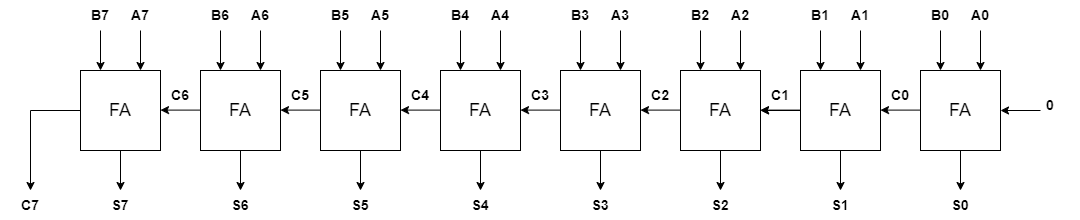

The diagram above was exported from draw.io. Its source (the exported page's mxGraphModel, read from the mxfile embedded in the PNG):
<mxGraphModel dx="1500" dy="746" grid="1" gridSize="10" guides="1" tooltips="1" connect="1" arrows="1" fold="1" page="1" pageScale="1" pageWidth="1169" pageHeight="827" math="0" shadow="0">
  <root>
    <mxCell id="0" />
    <mxCell id="1" parent="0" />
    <mxCell id="vyaCOTJJAjRc69aQJ9BS-1" value="&lt;font style=&quot;font-size: 18px;&quot;&gt;FA&lt;/font&gt;" style="whiteSpace=wrap;html=1;aspect=fixed;" vertex="1" parent="1">
      <mxGeometry x="110" y="160" width="80" height="80" as="geometry" />
    </mxCell>
    <mxCell id="vyaCOTJJAjRc69aQJ9BS-2" value="" style="endArrow=classic;html=1;rounded=0;" edge="1" parent="1">
      <mxGeometry width="50" height="50" relative="1" as="geometry">
        <mxPoint x="170" y="120" as="sourcePoint" />
        <mxPoint x="170" y="160" as="targetPoint" />
      </mxGeometry>
    </mxCell>
    <mxCell id="vyaCOTJJAjRc69aQJ9BS-3" value="" style="endArrow=classic;html=1;rounded=0;" edge="1" parent="1">
      <mxGeometry width="50" height="50" relative="1" as="geometry">
        <mxPoint x="130" y="120" as="sourcePoint" />
        <mxPoint x="130" y="160" as="targetPoint" />
      </mxGeometry>
    </mxCell>
    <mxCell id="vyaCOTJJAjRc69aQJ9BS-4" value="" style="endArrow=classic;html=1;rounded=0;exitX=0.5;exitY=1;exitDx=0;exitDy=0;" edge="1" parent="1" source="vyaCOTJJAjRc69aQJ9BS-1">
      <mxGeometry width="50" height="50" relative="1" as="geometry">
        <mxPoint x="175" y="250" as="sourcePoint" />
        <mxPoint x="150" y="280" as="targetPoint" />
      </mxGeometry>
    </mxCell>
    <mxCell id="vyaCOTJJAjRc69aQJ9BS-5" value="" style="endArrow=classic;html=1;rounded=0;" edge="1" parent="1">
      <mxGeometry width="50" height="50" relative="1" as="geometry">
        <mxPoint x="230" y="199.6" as="sourcePoint" />
        <mxPoint x="190" y="199.6" as="targetPoint" />
      </mxGeometry>
    </mxCell>
    <mxCell id="vyaCOTJJAjRc69aQJ9BS-56" value="&lt;font style=&quot;font-size: 18px;&quot;&gt;FA&lt;/font&gt;" style="whiteSpace=wrap;html=1;aspect=fixed;" vertex="1" parent="1">
      <mxGeometry x="230" y="160" width="80" height="80" as="geometry" />
    </mxCell>
    <mxCell id="vyaCOTJJAjRc69aQJ9BS-57" value="" style="endArrow=classic;html=1;rounded=0;" edge="1" parent="1">
      <mxGeometry width="50" height="50" relative="1" as="geometry">
        <mxPoint x="290" y="120" as="sourcePoint" />
        <mxPoint x="290" y="160" as="targetPoint" />
      </mxGeometry>
    </mxCell>
    <mxCell id="vyaCOTJJAjRc69aQJ9BS-58" value="" style="endArrow=classic;html=1;rounded=0;" edge="1" parent="1">
      <mxGeometry width="50" height="50" relative="1" as="geometry">
        <mxPoint x="250" y="120" as="sourcePoint" />
        <mxPoint x="250" y="160" as="targetPoint" />
      </mxGeometry>
    </mxCell>
    <mxCell id="vyaCOTJJAjRc69aQJ9BS-59" value="" style="endArrow=classic;html=1;rounded=0;exitX=0.5;exitY=1;exitDx=0;exitDy=0;" edge="1" parent="1" source="vyaCOTJJAjRc69aQJ9BS-56">
      <mxGeometry width="50" height="50" relative="1" as="geometry">
        <mxPoint x="295" y="250" as="sourcePoint" />
        <mxPoint x="270" y="280" as="targetPoint" />
      </mxGeometry>
    </mxCell>
    <mxCell id="vyaCOTJJAjRc69aQJ9BS-60" value="" style="endArrow=classic;html=1;rounded=0;" edge="1" parent="1">
      <mxGeometry width="50" height="50" relative="1" as="geometry">
        <mxPoint x="350" y="199.6" as="sourcePoint" />
        <mxPoint x="310" y="199.6" as="targetPoint" />
      </mxGeometry>
    </mxCell>
    <mxCell id="vyaCOTJJAjRc69aQJ9BS-61" value="&lt;font style=&quot;font-size: 18px;&quot;&gt;FA&lt;/font&gt;" style="whiteSpace=wrap;html=1;aspect=fixed;" vertex="1" parent="1">
      <mxGeometry x="350" y="160" width="80" height="80" as="geometry" />
    </mxCell>
    <mxCell id="vyaCOTJJAjRc69aQJ9BS-62" value="" style="endArrow=classic;html=1;rounded=0;" edge="1" parent="1">
      <mxGeometry width="50" height="50" relative="1" as="geometry">
        <mxPoint x="410" y="120" as="sourcePoint" />
        <mxPoint x="410" y="160" as="targetPoint" />
      </mxGeometry>
    </mxCell>
    <mxCell id="vyaCOTJJAjRc69aQJ9BS-63" value="" style="endArrow=classic;html=1;rounded=0;" edge="1" parent="1">
      <mxGeometry width="50" height="50" relative="1" as="geometry">
        <mxPoint x="370" y="120" as="sourcePoint" />
        <mxPoint x="370" y="160" as="targetPoint" />
      </mxGeometry>
    </mxCell>
    <mxCell id="vyaCOTJJAjRc69aQJ9BS-64" value="" style="endArrow=classic;html=1;rounded=0;exitX=0.5;exitY=1;exitDx=0;exitDy=0;" edge="1" parent="1" source="vyaCOTJJAjRc69aQJ9BS-61">
      <mxGeometry width="50" height="50" relative="1" as="geometry">
        <mxPoint x="415" y="250" as="sourcePoint" />
        <mxPoint x="390" y="280" as="targetPoint" />
      </mxGeometry>
    </mxCell>
    <mxCell id="vyaCOTJJAjRc69aQJ9BS-65" value="" style="endArrow=classic;html=1;rounded=0;" edge="1" parent="1">
      <mxGeometry width="50" height="50" relative="1" as="geometry">
        <mxPoint x="470" y="199.6" as="sourcePoint" />
        <mxPoint x="430" y="199.6" as="targetPoint" />
      </mxGeometry>
    </mxCell>
    <mxCell id="vyaCOTJJAjRc69aQJ9BS-66" value="&lt;font style=&quot;font-size: 18px;&quot;&gt;FA&lt;/font&gt;" style="whiteSpace=wrap;html=1;aspect=fixed;" vertex="1" parent="1">
      <mxGeometry x="470" y="160" width="80" height="80" as="geometry" />
    </mxCell>
    <mxCell id="vyaCOTJJAjRc69aQJ9BS-67" value="" style="endArrow=classic;html=1;rounded=0;" edge="1" parent="1">
      <mxGeometry width="50" height="50" relative="1" as="geometry">
        <mxPoint x="530" y="120" as="sourcePoint" />
        <mxPoint x="530" y="160" as="targetPoint" />
      </mxGeometry>
    </mxCell>
    <mxCell id="vyaCOTJJAjRc69aQJ9BS-68" value="" style="endArrow=classic;html=1;rounded=0;" edge="1" parent="1">
      <mxGeometry width="50" height="50" relative="1" as="geometry">
        <mxPoint x="490" y="120" as="sourcePoint" />
        <mxPoint x="490" y="160" as="targetPoint" />
      </mxGeometry>
    </mxCell>
    <mxCell id="vyaCOTJJAjRc69aQJ9BS-69" value="" style="endArrow=classic;html=1;rounded=0;exitX=0.5;exitY=1;exitDx=0;exitDy=0;" edge="1" parent="1" source="vyaCOTJJAjRc69aQJ9BS-66">
      <mxGeometry width="50" height="50" relative="1" as="geometry">
        <mxPoint x="535" y="250" as="sourcePoint" />
        <mxPoint x="510" y="280" as="targetPoint" />
      </mxGeometry>
    </mxCell>
    <mxCell id="vyaCOTJJAjRc69aQJ9BS-70" value="" style="endArrow=classic;html=1;rounded=0;" edge="1" parent="1">
      <mxGeometry width="50" height="50" relative="1" as="geometry">
        <mxPoint x="590" y="199.6" as="sourcePoint" />
        <mxPoint x="550" y="199.6" as="targetPoint" />
      </mxGeometry>
    </mxCell>
    <mxCell id="vyaCOTJJAjRc69aQJ9BS-71" value="&lt;font style=&quot;font-size: 18px;&quot;&gt;FA&lt;/font&gt;" style="whiteSpace=wrap;html=1;aspect=fixed;" vertex="1" parent="1">
      <mxGeometry x="590" y="160" width="80" height="80" as="geometry" />
    </mxCell>
    <mxCell id="vyaCOTJJAjRc69aQJ9BS-72" value="" style="endArrow=classic;html=1;rounded=0;" edge="1" parent="1">
      <mxGeometry width="50" height="50" relative="1" as="geometry">
        <mxPoint x="650" y="120" as="sourcePoint" />
        <mxPoint x="650" y="160" as="targetPoint" />
      </mxGeometry>
    </mxCell>
    <mxCell id="vyaCOTJJAjRc69aQJ9BS-73" value="" style="endArrow=classic;html=1;rounded=0;" edge="1" parent="1">
      <mxGeometry width="50" height="50" relative="1" as="geometry">
        <mxPoint x="610" y="120" as="sourcePoint" />
        <mxPoint x="610" y="160" as="targetPoint" />
      </mxGeometry>
    </mxCell>
    <mxCell id="vyaCOTJJAjRc69aQJ9BS-74" value="" style="endArrow=classic;html=1;rounded=0;exitX=0.5;exitY=1;exitDx=0;exitDy=0;" edge="1" parent="1" source="vyaCOTJJAjRc69aQJ9BS-71">
      <mxGeometry width="50" height="50" relative="1" as="geometry">
        <mxPoint x="655" y="250" as="sourcePoint" />
        <mxPoint x="630" y="280" as="targetPoint" />
      </mxGeometry>
    </mxCell>
    <mxCell id="vyaCOTJJAjRc69aQJ9BS-75" value="" style="endArrow=classic;html=1;rounded=0;" edge="1" parent="1">
      <mxGeometry width="50" height="50" relative="1" as="geometry">
        <mxPoint x="710" y="199.6" as="sourcePoint" />
        <mxPoint x="670" y="199.6" as="targetPoint" />
      </mxGeometry>
    </mxCell>
    <mxCell id="vyaCOTJJAjRc69aQJ9BS-76" value="&lt;font style=&quot;font-size: 18px;&quot;&gt;FA&lt;/font&gt;" style="whiteSpace=wrap;html=1;aspect=fixed;" vertex="1" parent="1">
      <mxGeometry x="710" y="160" width="80" height="80" as="geometry" />
    </mxCell>
    <mxCell id="vyaCOTJJAjRc69aQJ9BS-77" value="" style="endArrow=classic;html=1;rounded=0;" edge="1" parent="1">
      <mxGeometry width="50" height="50" relative="1" as="geometry">
        <mxPoint x="770" y="120" as="sourcePoint" />
        <mxPoint x="770" y="160" as="targetPoint" />
      </mxGeometry>
    </mxCell>
    <mxCell id="vyaCOTJJAjRc69aQJ9BS-78" value="" style="endArrow=classic;html=1;rounded=0;" edge="1" parent="1">
      <mxGeometry width="50" height="50" relative="1" as="geometry">
        <mxPoint x="730" y="120" as="sourcePoint" />
        <mxPoint x="730" y="160" as="targetPoint" />
      </mxGeometry>
    </mxCell>
    <mxCell id="vyaCOTJJAjRc69aQJ9BS-79" value="" style="endArrow=classic;html=1;rounded=0;exitX=0.5;exitY=1;exitDx=0;exitDy=0;" edge="1" parent="1" source="vyaCOTJJAjRc69aQJ9BS-76">
      <mxGeometry width="50" height="50" relative="1" as="geometry">
        <mxPoint x="775" y="250" as="sourcePoint" />
        <mxPoint x="750" y="280" as="targetPoint" />
      </mxGeometry>
    </mxCell>
    <mxCell id="vyaCOTJJAjRc69aQJ9BS-80" value="" style="endArrow=classic;html=1;rounded=0;" edge="1" parent="1">
      <mxGeometry width="50" height="50" relative="1" as="geometry">
        <mxPoint x="830" y="199.60000000000002" as="sourcePoint" />
        <mxPoint x="790" y="199.60000000000002" as="targetPoint" />
      </mxGeometry>
    </mxCell>
    <mxCell id="vyaCOTJJAjRc69aQJ9BS-112" value="" style="edgeStyle=orthogonalEdgeStyle;rounded=0;orthogonalLoop=1;jettySize=auto;html=1;" edge="1" parent="1" source="vyaCOTJJAjRc69aQJ9BS-81" target="vyaCOTJJAjRc69aQJ9BS-76">
      <mxGeometry relative="1" as="geometry" />
    </mxCell>
    <mxCell id="vyaCOTJJAjRc69aQJ9BS-81" value="&lt;font style=&quot;font-size: 18px;&quot;&gt;FA&lt;/font&gt;" style="whiteSpace=wrap;html=1;aspect=fixed;" vertex="1" parent="1">
      <mxGeometry x="830" y="160" width="80" height="80" as="geometry" />
    </mxCell>
    <mxCell id="vyaCOTJJAjRc69aQJ9BS-82" value="" style="endArrow=classic;html=1;rounded=0;" edge="1" parent="1">
      <mxGeometry width="50" height="50" relative="1" as="geometry">
        <mxPoint x="890" y="120" as="sourcePoint" />
        <mxPoint x="890" y="160" as="targetPoint" />
      </mxGeometry>
    </mxCell>
    <mxCell id="vyaCOTJJAjRc69aQJ9BS-83" value="" style="endArrow=classic;html=1;rounded=0;" edge="1" parent="1">
      <mxGeometry width="50" height="50" relative="1" as="geometry">
        <mxPoint x="850" y="120" as="sourcePoint" />
        <mxPoint x="850" y="160" as="targetPoint" />
      </mxGeometry>
    </mxCell>
    <mxCell id="vyaCOTJJAjRc69aQJ9BS-84" value="" style="endArrow=classic;html=1;rounded=0;exitX=0.5;exitY=1;exitDx=0;exitDy=0;" edge="1" parent="1" source="vyaCOTJJAjRc69aQJ9BS-81">
      <mxGeometry width="50" height="50" relative="1" as="geometry">
        <mxPoint x="895" y="250" as="sourcePoint" />
        <mxPoint x="870" y="280" as="targetPoint" />
      </mxGeometry>
    </mxCell>
    <mxCell id="vyaCOTJJAjRc69aQJ9BS-85" value="" style="endArrow=classic;html=1;rounded=0;" edge="1" parent="1">
      <mxGeometry width="50" height="50" relative="1" as="geometry">
        <mxPoint x="950" y="199.60000000000002" as="sourcePoint" />
        <mxPoint x="910" y="199.60000000000002" as="targetPoint" />
      </mxGeometry>
    </mxCell>
    <mxCell id="vyaCOTJJAjRc69aQJ9BS-86" value="&lt;font style=&quot;font-size: 18px;&quot;&gt;FA&lt;/font&gt;" style="whiteSpace=wrap;html=1;aspect=fixed;" vertex="1" parent="1">
      <mxGeometry x="950" y="160" width="80" height="80" as="geometry" />
    </mxCell>
    <mxCell id="vyaCOTJJAjRc69aQJ9BS-87" value="" style="endArrow=classic;html=1;rounded=0;" edge="1" parent="1">
      <mxGeometry width="50" height="50" relative="1" as="geometry">
        <mxPoint x="1010" y="120" as="sourcePoint" />
        <mxPoint x="1010" y="160" as="targetPoint" />
      </mxGeometry>
    </mxCell>
    <mxCell id="vyaCOTJJAjRc69aQJ9BS-88" value="" style="endArrow=classic;html=1;rounded=0;" edge="1" parent="1">
      <mxGeometry width="50" height="50" relative="1" as="geometry">
        <mxPoint x="970" y="120" as="sourcePoint" />
        <mxPoint x="970" y="160" as="targetPoint" />
      </mxGeometry>
    </mxCell>
    <mxCell id="vyaCOTJJAjRc69aQJ9BS-89" value="" style="endArrow=classic;html=1;rounded=0;exitX=0.5;exitY=1;exitDx=0;exitDy=0;" edge="1" parent="1" source="vyaCOTJJAjRc69aQJ9BS-86">
      <mxGeometry width="50" height="50" relative="1" as="geometry">
        <mxPoint x="1015" y="250" as="sourcePoint" />
        <mxPoint x="990" y="280" as="targetPoint" />
      </mxGeometry>
    </mxCell>
    <mxCell id="vyaCOTJJAjRc69aQJ9BS-90" value="" style="endArrow=classic;html=1;rounded=0;" edge="1" parent="1" target="vyaCOTJJAjRc69aQJ9BS-86">
      <mxGeometry width="50" height="50" relative="1" as="geometry">
        <mxPoint x="1070" y="200" as="sourcePoint" />
        <mxPoint x="1060" y="199.02499999999998" as="targetPoint" />
      </mxGeometry>
    </mxCell>
    <mxCell id="vyaCOTJJAjRc69aQJ9BS-92" value="&lt;font style=&quot;font-size: 14px;&quot;&gt;&lt;b&gt;A0&lt;/b&gt;&lt;/font&gt;" style="text;html=1;align=center;verticalAlign=middle;whiteSpace=wrap;rounded=0;" vertex="1" parent="1">
      <mxGeometry x="980" y="90" width="60" height="30" as="geometry" />
    </mxCell>
    <mxCell id="vyaCOTJJAjRc69aQJ9BS-94" value="&lt;font style=&quot;font-size: 14px;&quot;&gt;&lt;b&gt;B0&lt;/b&gt;&lt;/font&gt;" style="text;html=1;align=center;verticalAlign=middle;whiteSpace=wrap;rounded=0;" vertex="1" parent="1">
      <mxGeometry x="940" y="90" width="60" height="30" as="geometry" />
    </mxCell>
    <mxCell id="vyaCOTJJAjRc69aQJ9BS-95" value="&lt;font style=&quot;font-size: 14px;&quot;&gt;&lt;b&gt;A1&lt;/b&gt;&lt;/font&gt;" style="text;html=1;align=center;verticalAlign=middle;whiteSpace=wrap;rounded=0;" vertex="1" parent="1">
      <mxGeometry x="860" y="90" width="60" height="30" as="geometry" />
    </mxCell>
    <mxCell id="vyaCOTJJAjRc69aQJ9BS-96" value="&lt;font style=&quot;font-size: 14px;&quot;&gt;&lt;b&gt;B1&lt;/b&gt;&lt;/font&gt;" style="text;html=1;align=center;verticalAlign=middle;whiteSpace=wrap;rounded=0;" vertex="1" parent="1">
      <mxGeometry x="820" y="90" width="60" height="30" as="geometry" />
    </mxCell>
    <mxCell id="vyaCOTJJAjRc69aQJ9BS-97" value="&lt;font style=&quot;font-size: 14px;&quot;&gt;&lt;b&gt;A2&lt;/b&gt;&lt;/font&gt;" style="text;html=1;align=center;verticalAlign=middle;whiteSpace=wrap;rounded=0;" vertex="1" parent="1">
      <mxGeometry x="740" y="90" width="60" height="30" as="geometry" />
    </mxCell>
    <mxCell id="vyaCOTJJAjRc69aQJ9BS-98" value="&lt;font style=&quot;font-size: 14px;&quot;&gt;&lt;b&gt;B2&lt;/b&gt;&lt;/font&gt;" style="text;html=1;align=center;verticalAlign=middle;whiteSpace=wrap;rounded=0;" vertex="1" parent="1">
      <mxGeometry x="700" y="90" width="60" height="30" as="geometry" />
    </mxCell>
    <mxCell id="vyaCOTJJAjRc69aQJ9BS-99" value="&lt;font style=&quot;font-size: 14px;&quot;&gt;&lt;b&gt;A3&lt;/b&gt;&lt;/font&gt;" style="text;html=1;align=center;verticalAlign=middle;whiteSpace=wrap;rounded=0;" vertex="1" parent="1">
      <mxGeometry x="620" y="90" width="60" height="30" as="geometry" />
    </mxCell>
    <mxCell id="vyaCOTJJAjRc69aQJ9BS-100" value="&lt;font style=&quot;font-size: 14px;&quot;&gt;&lt;b&gt;B3&lt;/b&gt;&lt;/font&gt;" style="text;html=1;align=center;verticalAlign=middle;whiteSpace=wrap;rounded=0;" vertex="1" parent="1">
      <mxGeometry x="580" y="90" width="60" height="30" as="geometry" />
    </mxCell>
    <mxCell id="vyaCOTJJAjRc69aQJ9BS-101" value="&lt;font style=&quot;font-size: 14px;&quot;&gt;&lt;b&gt;A4&lt;/b&gt;&lt;/font&gt;" style="text;html=1;align=center;verticalAlign=middle;whiteSpace=wrap;rounded=0;" vertex="1" parent="1">
      <mxGeometry x="500" y="90" width="60" height="30" as="geometry" />
    </mxCell>
    <mxCell id="vyaCOTJJAjRc69aQJ9BS-102" value="&lt;font style=&quot;font-size: 14px;&quot;&gt;&lt;b&gt;B4&lt;/b&gt;&lt;/font&gt;" style="text;html=1;align=center;verticalAlign=middle;whiteSpace=wrap;rounded=0;" vertex="1" parent="1">
      <mxGeometry x="460" y="90" width="60" height="30" as="geometry" />
    </mxCell>
    <mxCell id="vyaCOTJJAjRc69aQJ9BS-103" value="&lt;font style=&quot;font-size: 14px;&quot;&gt;&lt;b&gt;A5&lt;/b&gt;&lt;/font&gt;" style="text;html=1;align=center;verticalAlign=middle;whiteSpace=wrap;rounded=0;" vertex="1" parent="1">
      <mxGeometry x="380" y="90" width="60" height="30" as="geometry" />
    </mxCell>
    <mxCell id="vyaCOTJJAjRc69aQJ9BS-104" value="&lt;font style=&quot;font-size: 14px;&quot;&gt;&lt;b&gt;B5&lt;/b&gt;&lt;/font&gt;" style="text;html=1;align=center;verticalAlign=middle;whiteSpace=wrap;rounded=0;" vertex="1" parent="1">
      <mxGeometry x="340" y="90" width="60" height="30" as="geometry" />
    </mxCell>
    <mxCell id="vyaCOTJJAjRc69aQJ9BS-105" value="&lt;font style=&quot;font-size: 14px;&quot;&gt;&lt;b&gt;A6&lt;/b&gt;&lt;/font&gt;" style="text;html=1;align=center;verticalAlign=middle;whiteSpace=wrap;rounded=0;" vertex="1" parent="1">
      <mxGeometry x="260" y="90" width="60" height="30" as="geometry" />
    </mxCell>
    <mxCell id="vyaCOTJJAjRc69aQJ9BS-106" value="&lt;font style=&quot;font-size: 14px;&quot;&gt;&lt;b&gt;B6&lt;/b&gt;&lt;/font&gt;" style="text;html=1;align=center;verticalAlign=middle;whiteSpace=wrap;rounded=0;" vertex="1" parent="1">
      <mxGeometry x="220" y="90" width="60" height="30" as="geometry" />
    </mxCell>
    <mxCell id="vyaCOTJJAjRc69aQJ9BS-107" value="&lt;font style=&quot;font-size: 14px;&quot;&gt;&lt;b&gt;A7&lt;/b&gt;&lt;/font&gt;" style="text;html=1;align=center;verticalAlign=middle;whiteSpace=wrap;rounded=0;" vertex="1" parent="1">
      <mxGeometry x="140" y="90" width="60" height="30" as="geometry" />
    </mxCell>
    <mxCell id="vyaCOTJJAjRc69aQJ9BS-108" value="&lt;font style=&quot;font-size: 14px;&quot;&gt;&lt;b&gt;B7&lt;/b&gt;&lt;/font&gt;" style="text;html=1;align=center;verticalAlign=middle;whiteSpace=wrap;rounded=0;" vertex="1" parent="1">
      <mxGeometry x="100" y="90" width="60" height="30" as="geometry" />
    </mxCell>
    <mxCell id="vyaCOTJJAjRc69aQJ9BS-109" value="&lt;span style=&quot;font-size: 14px;&quot;&gt;&lt;b&gt;0&lt;/b&gt;&lt;/span&gt;" style="text;html=1;align=center;verticalAlign=middle;whiteSpace=wrap;rounded=0;" vertex="1" parent="1">
      <mxGeometry x="1050" y="180" width="60" height="30" as="geometry" />
    </mxCell>
    <mxCell id="vyaCOTJJAjRc69aQJ9BS-110" value="&lt;font style=&quot;font-size: 14px;&quot;&gt;&lt;b&gt;C0&lt;/b&gt;&lt;/font&gt;&lt;span style=&quot;color: rgba(0, 0, 0, 0); font-family: monospace; font-size: 0px; text-align: start; text-wrap: nowrap;&quot;&gt;%3CmxGraphModel%3E%3Croot%3E%3CmxCell%20id%3D%220%22%2F%3E%3CmxCell%20id%3D%221%22%20parent%3D%220%22%2F%3E%3CmxCell%20id%3D%222%22%20value%3D%22%26lt%3Bfont%20style%3D%26quot%3Bfont-size%3A%2014px%3B%26quot%3B%26gt%3B%26lt%3Bb%26gt%3BA0%26lt%3B%2Fb%26gt%3B%26lt%3B%2Ffont%26gt%3B%22%20style%3D%22text%3Bhtml%3D1%3Balign%3Dcenter%3BverticalAlign%3Dmiddle%3BwhiteSpace%3Dwrap%3Brounded%3D0%3B%22%20vertex%3D%221%22%20parent%3D%221%22%3E%3CmxGeometry%20x%3D%22950%22%20y%3D%22100%22%20width%3D%2260%22%20height%3D%2230%22%20as%3D%22geometry%22%2F%3E%3C%2FmxCell%3E%3C%2Froot%3E%3C%2FmxGraphModel%3E&lt;/span&gt;" style="text;html=1;align=center;verticalAlign=middle;whiteSpace=wrap;rounded=0;" vertex="1" parent="1">
      <mxGeometry x="900" y="170" width="60" height="30" as="geometry" />
    </mxCell>
    <mxCell id="vyaCOTJJAjRc69aQJ9BS-113" value="&lt;font style=&quot;font-size: 14px;&quot;&gt;&lt;b&gt;C1&lt;/b&gt;&lt;/font&gt;" style="text;html=1;align=center;verticalAlign=middle;whiteSpace=wrap;rounded=0;" vertex="1" parent="1">
      <mxGeometry x="780" y="170" width="60" height="30" as="geometry" />
    </mxCell>
    <mxCell id="vyaCOTJJAjRc69aQJ9BS-114" value="&lt;font style=&quot;font-size: 14px;&quot;&gt;&lt;b&gt;C2&lt;/b&gt;&lt;/font&gt;" style="text;html=1;align=center;verticalAlign=middle;whiteSpace=wrap;rounded=0;" vertex="1" parent="1">
      <mxGeometry x="660" y="170" width="60" height="30" as="geometry" />
    </mxCell>
    <mxCell id="vyaCOTJJAjRc69aQJ9BS-115" value="&lt;font style=&quot;font-size: 14px;&quot;&gt;&lt;b&gt;C3&lt;/b&gt;&lt;/font&gt;" style="text;html=1;align=center;verticalAlign=middle;whiteSpace=wrap;rounded=0;" vertex="1" parent="1">
      <mxGeometry x="540" y="170" width="60" height="30" as="geometry" />
    </mxCell>
    <mxCell id="vyaCOTJJAjRc69aQJ9BS-116" value="&lt;font style=&quot;font-size: 14px;&quot;&gt;&lt;b&gt;C4&lt;/b&gt;&lt;/font&gt;" style="text;html=1;align=center;verticalAlign=middle;whiteSpace=wrap;rounded=0;" vertex="1" parent="1">
      <mxGeometry x="420" y="170" width="60" height="30" as="geometry" />
    </mxCell>
    <mxCell id="vyaCOTJJAjRc69aQJ9BS-117" value="&lt;font style=&quot;font-size: 14px;&quot;&gt;&lt;b&gt;C5&lt;/b&gt;&lt;/font&gt;" style="text;html=1;align=center;verticalAlign=middle;whiteSpace=wrap;rounded=0;" vertex="1" parent="1">
      <mxGeometry x="300" y="170" width="60" height="30" as="geometry" />
    </mxCell>
    <mxCell id="vyaCOTJJAjRc69aQJ9BS-118" value="&lt;font style=&quot;font-size: 14px;&quot;&gt;&lt;b&gt;C6&lt;/b&gt;&lt;/font&gt;" style="text;html=1;align=center;verticalAlign=middle;whiteSpace=wrap;rounded=0;" vertex="1" parent="1">
      <mxGeometry x="180" y="170" width="60" height="30" as="geometry" />
    </mxCell>
    <mxCell id="vyaCOTJJAjRc69aQJ9BS-119" value="" style="endArrow=classic;html=1;rounded=0;exitX=0;exitY=0.5;exitDx=0;exitDy=0;" edge="1" parent="1" source="vyaCOTJJAjRc69aQJ9BS-1">
      <mxGeometry width="50" height="50" relative="1" as="geometry">
        <mxPoint x="70" y="180" as="sourcePoint" />
        <mxPoint x="60" y="280" as="targetPoint" />
        <Array as="points">
          <mxPoint x="60" y="200" />
        </Array>
      </mxGeometry>
    </mxCell>
    <mxCell id="vyaCOTJJAjRc69aQJ9BS-120" value="&lt;font style=&quot;font-size: 14px;&quot;&gt;&lt;b&gt;C7&lt;/b&gt;&lt;/font&gt;" style="text;html=1;align=center;verticalAlign=middle;whiteSpace=wrap;rounded=0;" vertex="1" parent="1">
      <mxGeometry x="30" y="280" width="60" height="30" as="geometry" />
    </mxCell>
    <mxCell id="vyaCOTJJAjRc69aQJ9BS-121" value="&lt;font style=&quot;font-size: 14px;&quot;&gt;&lt;b&gt;S7&lt;/b&gt;&lt;/font&gt;" style="text;html=1;align=center;verticalAlign=middle;whiteSpace=wrap;rounded=0;" vertex="1" parent="1">
      <mxGeometry x="120" y="280" width="60" height="30" as="geometry" />
    </mxCell>
    <mxCell id="vyaCOTJJAjRc69aQJ9BS-122" value="&lt;font style=&quot;font-size: 14px;&quot;&gt;&lt;b&gt;S6&lt;/b&gt;&lt;/font&gt;" style="text;html=1;align=center;verticalAlign=middle;whiteSpace=wrap;rounded=0;" vertex="1" parent="1">
      <mxGeometry x="240" y="280" width="60" height="30" as="geometry" />
    </mxCell>
    <mxCell id="vyaCOTJJAjRc69aQJ9BS-123" value="&lt;font style=&quot;font-size: 14px;&quot;&gt;&lt;b&gt;S5&lt;/b&gt;&lt;/font&gt;" style="text;html=1;align=center;verticalAlign=middle;whiteSpace=wrap;rounded=0;" vertex="1" parent="1">
      <mxGeometry x="360" y="280" width="60" height="30" as="geometry" />
    </mxCell>
    <mxCell id="vyaCOTJJAjRc69aQJ9BS-124" value="&lt;font style=&quot;font-size: 14px;&quot;&gt;&lt;b&gt;S4&lt;/b&gt;&lt;/font&gt;" style="text;html=1;align=center;verticalAlign=middle;whiteSpace=wrap;rounded=0;" vertex="1" parent="1">
      <mxGeometry x="480" y="280" width="60" height="30" as="geometry" />
    </mxCell>
    <mxCell id="vyaCOTJJAjRc69aQJ9BS-125" value="&lt;font style=&quot;font-size: 14px;&quot;&gt;&lt;b&gt;S3&lt;/b&gt;&lt;/font&gt;" style="text;html=1;align=center;verticalAlign=middle;whiteSpace=wrap;rounded=0;" vertex="1" parent="1">
      <mxGeometry x="600" y="280" width="60" height="30" as="geometry" />
    </mxCell>
    <mxCell id="vyaCOTJJAjRc69aQJ9BS-126" value="&lt;font style=&quot;font-size: 14px;&quot;&gt;&lt;b&gt;S2&lt;/b&gt;&lt;/font&gt;" style="text;html=1;align=center;verticalAlign=middle;whiteSpace=wrap;rounded=0;" vertex="1" parent="1">
      <mxGeometry x="720" y="280" width="60" height="30" as="geometry" />
    </mxCell>
    <mxCell id="vyaCOTJJAjRc69aQJ9BS-127" value="&lt;font style=&quot;font-size: 14px;&quot;&gt;&lt;b&gt;S1&lt;/b&gt;&lt;/font&gt;" style="text;html=1;align=center;verticalAlign=middle;whiteSpace=wrap;rounded=0;" vertex="1" parent="1">
      <mxGeometry x="840" y="280" width="60" height="30" as="geometry" />
    </mxCell>
    <mxCell id="vyaCOTJJAjRc69aQJ9BS-128" value="&lt;font style=&quot;font-size: 14px;&quot;&gt;&lt;b&gt;S0&lt;/b&gt;&lt;/font&gt;" style="text;html=1;align=center;verticalAlign=middle;whiteSpace=wrap;rounded=0;" vertex="1" parent="1">
      <mxGeometry x="960" y="280" width="60" height="30" as="geometry" />
    </mxCell>
  </root>
</mxGraphModel>